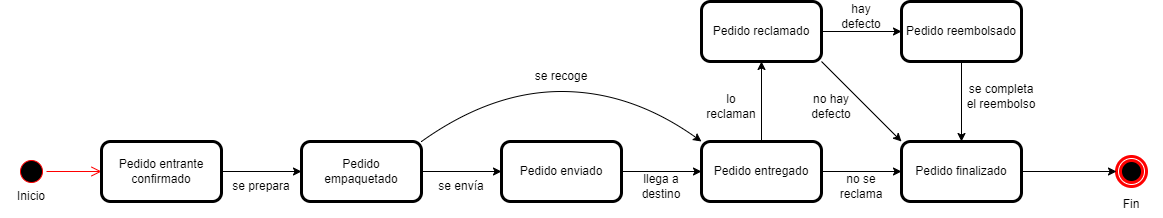

The diagram above was exported from draw.io. Its source (the exported page's mxGraphModel, read from the mxfile embedded in the PNG):
<mxGraphModel dx="2140" dy="494" grid="1" gridSize="10" guides="1" tooltips="1" connect="1" arrows="1" fold="1" page="1" pageScale="1" pageWidth="1169" pageHeight="827" math="0" shadow="0">
  <root>
    <mxCell id="0" />
    <mxCell id="1" parent="0" />
    <mxCell id="8oumz0T6jrqOSNBcaaBT-1" value="" style="ellipse;html=1;shape=startState;fillColor=#000000;strokeColor=#ff0000;" vertex="1" parent="1">
      <mxGeometry x="5" y="225" width="30" height="30" as="geometry" />
    </mxCell>
    <mxCell id="8oumz0T6jrqOSNBcaaBT-2" value="" style="edgeStyle=orthogonalEdgeStyle;html=1;verticalAlign=bottom;endArrow=open;endSize=8;strokeColor=#ff0000;rounded=0;" edge="1" parent="1" source="8oumz0T6jrqOSNBcaaBT-1" target="8oumz0T6jrqOSNBcaaBT-4">
      <mxGeometry relative="1" as="geometry">
        <mxPoint x="65" y="315" as="targetPoint" />
      </mxGeometry>
    </mxCell>
    <mxCell id="8oumz0T6jrqOSNBcaaBT-20" style="edgeStyle=orthogonalEdgeStyle;rounded=0;orthogonalLoop=1;jettySize=auto;html=1;" edge="1" parent="1" source="8oumz0T6jrqOSNBcaaBT-4" target="8oumz0T6jrqOSNBcaaBT-10">
      <mxGeometry relative="1" as="geometry" />
    </mxCell>
    <mxCell id="8oumz0T6jrqOSNBcaaBT-4" value="Pedido entrante&lt;br&gt;confirmado" style="rounded=1;whiteSpace=wrap;html=1;strokeWidth=3;" vertex="1" parent="1">
      <mxGeometry x="90" y="210" width="120" height="60" as="geometry" />
    </mxCell>
    <mxCell id="8oumz0T6jrqOSNBcaaBT-8" value="Inicio" style="text;html=1;strokeColor=none;fillColor=none;align=center;verticalAlign=middle;whiteSpace=wrap;rounded=0;strokeWidth=3;" vertex="1" parent="1">
      <mxGeometry x="-10" y="250" width="60" height="30" as="geometry" />
    </mxCell>
    <mxCell id="8oumz0T6jrqOSNBcaaBT-33" value="" style="edgeStyle=orthogonalEdgeStyle;rounded=0;orthogonalLoop=1;jettySize=auto;html=1;" edge="1" parent="1" source="8oumz0T6jrqOSNBcaaBT-10" target="8oumz0T6jrqOSNBcaaBT-32">
      <mxGeometry relative="1" as="geometry" />
    </mxCell>
    <mxCell id="8oumz0T6jrqOSNBcaaBT-10" value="Pedido&lt;br&gt;empaquetado" style="rounded=1;whiteSpace=wrap;html=1;strokeWidth=3;" vertex="1" parent="1">
      <mxGeometry x="290" y="210" width="120" height="60" as="geometry" />
    </mxCell>
    <mxCell id="8oumz0T6jrqOSNBcaaBT-23" value="" style="edgeStyle=orthogonalEdgeStyle;rounded=0;orthogonalLoop=1;jettySize=auto;html=1;" edge="1" parent="1" source="8oumz0T6jrqOSNBcaaBT-16" target="8oumz0T6jrqOSNBcaaBT-22">
      <mxGeometry relative="1" as="geometry" />
    </mxCell>
    <mxCell id="8oumz0T6jrqOSNBcaaBT-29" value="" style="edgeStyle=orthogonalEdgeStyle;rounded=0;orthogonalLoop=1;jettySize=auto;html=1;" edge="1" parent="1" source="8oumz0T6jrqOSNBcaaBT-16" target="8oumz0T6jrqOSNBcaaBT-28">
      <mxGeometry relative="1" as="geometry" />
    </mxCell>
    <mxCell id="8oumz0T6jrqOSNBcaaBT-16" value="Pedido entregado" style="whiteSpace=wrap;html=1;rounded=1;strokeWidth=3;" vertex="1" parent="1">
      <mxGeometry x="690" y="210" width="120" height="60" as="geometry" />
    </mxCell>
    <mxCell id="8oumz0T6jrqOSNBcaaBT-18" value="" style="ellipse;html=1;shape=endState;fillColor=#000000;strokeColor=#ff0000;strokeWidth=3;" vertex="1" parent="1">
      <mxGeometry x="1105" y="225" width="30" height="30" as="geometry" />
    </mxCell>
    <mxCell id="8oumz0T6jrqOSNBcaaBT-19" value="Fin" style="text;html=1;strokeColor=none;fillColor=none;align=center;verticalAlign=middle;whiteSpace=wrap;rounded=0;strokeWidth=3;" vertex="1" parent="1">
      <mxGeometry x="1090" y="260" width="60" height="25" as="geometry" />
    </mxCell>
    <mxCell id="8oumz0T6jrqOSNBcaaBT-25" value="" style="edgeStyle=orthogonalEdgeStyle;rounded=0;orthogonalLoop=1;jettySize=auto;html=1;" edge="1" parent="1" source="8oumz0T6jrqOSNBcaaBT-22" target="8oumz0T6jrqOSNBcaaBT-24">
      <mxGeometry relative="1" as="geometry" />
    </mxCell>
    <mxCell id="8oumz0T6jrqOSNBcaaBT-22" value="Pedido reclamado" style="whiteSpace=wrap;html=1;rounded=1;strokeWidth=3;" vertex="1" parent="1">
      <mxGeometry x="690" y="70" width="120" height="60" as="geometry" />
    </mxCell>
    <mxCell id="8oumz0T6jrqOSNBcaaBT-30" value="" style="edgeStyle=orthogonalEdgeStyle;rounded=0;orthogonalLoop=1;jettySize=auto;html=1;" edge="1" parent="1" source="8oumz0T6jrqOSNBcaaBT-24" target="8oumz0T6jrqOSNBcaaBT-28">
      <mxGeometry relative="1" as="geometry" />
    </mxCell>
    <mxCell id="8oumz0T6jrqOSNBcaaBT-24" value="Pedido reembolsado" style="whiteSpace=wrap;html=1;rounded=1;strokeWidth=3;" vertex="1" parent="1">
      <mxGeometry x="890" y="70" width="120" height="60" as="geometry" />
    </mxCell>
    <mxCell id="8oumz0T6jrqOSNBcaaBT-31" style="edgeStyle=orthogonalEdgeStyle;rounded=0;orthogonalLoop=1;jettySize=auto;html=1;" edge="1" parent="1" source="8oumz0T6jrqOSNBcaaBT-28" target="8oumz0T6jrqOSNBcaaBT-18">
      <mxGeometry relative="1" as="geometry" />
    </mxCell>
    <mxCell id="8oumz0T6jrqOSNBcaaBT-28" value="Pedido finalizado" style="whiteSpace=wrap;html=1;rounded=1;strokeWidth=3;" vertex="1" parent="1">
      <mxGeometry x="890" y="210" width="120" height="60" as="geometry" />
    </mxCell>
    <mxCell id="8oumz0T6jrqOSNBcaaBT-34" value="" style="edgeStyle=orthogonalEdgeStyle;rounded=0;orthogonalLoop=1;jettySize=auto;html=1;" edge="1" parent="1" source="8oumz0T6jrqOSNBcaaBT-32" target="8oumz0T6jrqOSNBcaaBT-16">
      <mxGeometry relative="1" as="geometry" />
    </mxCell>
    <mxCell id="8oumz0T6jrqOSNBcaaBT-32" value="Pedido enviado" style="whiteSpace=wrap;html=1;rounded=1;strokeWidth=3;" vertex="1" parent="1">
      <mxGeometry x="490" y="210" width="120" height="60" as="geometry" />
    </mxCell>
    <mxCell id="8oumz0T6jrqOSNBcaaBT-35" value="se prepara" style="text;html=1;strokeColor=none;fillColor=none;align=center;verticalAlign=middle;whiteSpace=wrap;rounded=0;" vertex="1" parent="1">
      <mxGeometry x="220" y="240" width="60" height="30" as="geometry" />
    </mxCell>
    <mxCell id="8oumz0T6jrqOSNBcaaBT-36" value="se envía" style="text;html=1;strokeColor=none;fillColor=none;align=center;verticalAlign=middle;whiteSpace=wrap;rounded=0;" vertex="1" parent="1">
      <mxGeometry x="420" y="240" width="60" height="30" as="geometry" />
    </mxCell>
    <mxCell id="8oumz0T6jrqOSNBcaaBT-37" value="llega a destino" style="text;html=1;strokeColor=none;fillColor=none;align=center;verticalAlign=middle;whiteSpace=wrap;rounded=0;" vertex="1" parent="1">
      <mxGeometry x="620" y="240" width="60" height="30" as="geometry" />
    </mxCell>
    <mxCell id="8oumz0T6jrqOSNBcaaBT-38" value="lo reclaman" style="text;html=1;strokeColor=none;fillColor=none;align=center;verticalAlign=middle;whiteSpace=wrap;rounded=0;" vertex="1" parent="1">
      <mxGeometry x="690" y="160" width="60" height="30" as="geometry" />
    </mxCell>
    <mxCell id="8oumz0T6jrqOSNBcaaBT-40" value="" style="endArrow=classic;html=1;rounded=0;entryX=0;entryY=0;entryDx=0;entryDy=0;exitX=1;exitY=1;exitDx=0;exitDy=0;" edge="1" parent="1" source="8oumz0T6jrqOSNBcaaBT-22" target="8oumz0T6jrqOSNBcaaBT-28">
      <mxGeometry width="50" height="50" relative="1" as="geometry">
        <mxPoint x="730" y="240" as="sourcePoint" />
        <mxPoint x="780" y="190" as="targetPoint" />
      </mxGeometry>
    </mxCell>
    <mxCell id="8oumz0T6jrqOSNBcaaBT-41" value="no hay defecto" style="text;html=1;strokeColor=none;fillColor=none;align=center;verticalAlign=middle;whiteSpace=wrap;rounded=0;" vertex="1" parent="1">
      <mxGeometry x="790" y="160" width="60" height="30" as="geometry" />
    </mxCell>
    <mxCell id="8oumz0T6jrqOSNBcaaBT-42" value="hay defecto" style="text;html=1;strokeColor=none;fillColor=none;align=center;verticalAlign=middle;whiteSpace=wrap;rounded=0;" vertex="1" parent="1">
      <mxGeometry x="820" y="70" width="60" height="30" as="geometry" />
    </mxCell>
    <mxCell id="8oumz0T6jrqOSNBcaaBT-43" value="no se reclama" style="text;html=1;strokeColor=none;fillColor=none;align=center;verticalAlign=middle;whiteSpace=wrap;rounded=0;" vertex="1" parent="1">
      <mxGeometry x="820" y="240" width="60" height="30" as="geometry" />
    </mxCell>
    <mxCell id="8oumz0T6jrqOSNBcaaBT-44" value="se completa&lt;br&gt;el reembolso" style="text;html=1;strokeColor=none;fillColor=none;align=center;verticalAlign=middle;whiteSpace=wrap;rounded=0;" vertex="1" parent="1">
      <mxGeometry x="950" y="150" width="80" height="30" as="geometry" />
    </mxCell>
    <mxCell id="8oumz0T6jrqOSNBcaaBT-46" value="" style="curved=1;endArrow=classic;html=1;rounded=0;exitX=1;exitY=0;exitDx=0;exitDy=0;entryX=0;entryY=0;entryDx=0;entryDy=0;" edge="1" parent="1" source="8oumz0T6jrqOSNBcaaBT-10" target="8oumz0T6jrqOSNBcaaBT-16">
      <mxGeometry width="50" height="50" relative="1" as="geometry">
        <mxPoint x="530" y="320" as="sourcePoint" />
        <mxPoint x="580" y="270" as="targetPoint" />
        <Array as="points">
          <mxPoint x="480" y="160" />
          <mxPoint x="620" y="160" />
        </Array>
      </mxGeometry>
    </mxCell>
    <mxCell id="8oumz0T6jrqOSNBcaaBT-47" value="se recoge" style="text;html=1;strokeColor=none;fillColor=none;align=center;verticalAlign=middle;whiteSpace=wrap;rounded=0;" vertex="1" parent="1">
      <mxGeometry x="520" y="130" width="60" height="30" as="geometry" />
    </mxCell>
  </root>
</mxGraphModel>